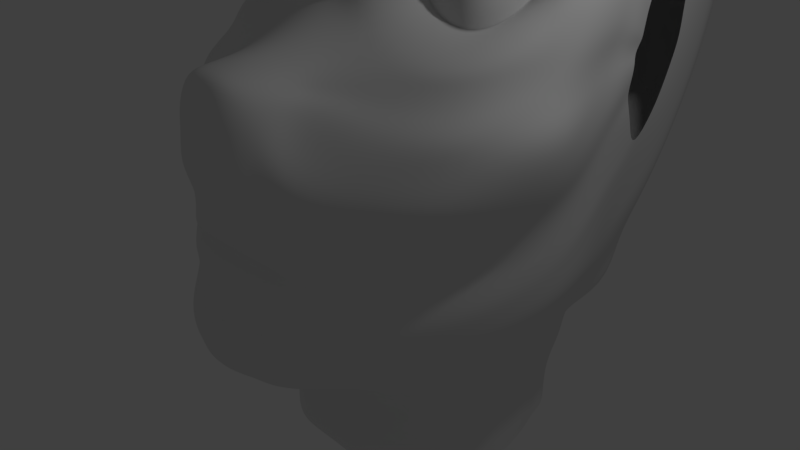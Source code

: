 # Source: advanced_modelling.blend  (saved by Blender 2.78.0; exported with 4.5.12 LTS)
import bpy
from mathutils import Matrix  # noqa: F401  (used for matrix-valued properties, if any)

bpy.ops.wm.read_factory_settings(use_empty=True)
scene = bpy.context.scene
scene.name = 'Scene'

# ---- collections
col_collection_1 = bpy.data.collections.new('Collection 1'); scene.collection.children.link(col_collection_1)

# ---- world
world_world = bpy.data.worlds.new('World'); scene.world = world_world
world_world.color = (0.05088, 0.05088, 0.05088)
world_world.use_sun_shadow = False
world_world.sun_shadow_jitter_overblur = 0.0
world_world.cycles.sampling_method = 'MANUAL'

# ---- cameras
cam_camera = bpy.data.cameras.new('Camera')
cam_camera.clip_end = 100.0
cam_camera.lens = 35.0
cam_camera.sensor_width = 32.0
cam_camera.sensor_height = 18.0
cam_camera.ortho_scale = 7.314
cam_camera.dof.focus_distance = 0.0
cam_camera.dof.aperture_fstop = 128.0

# ---- lights
light_lamp = bpy.data.lights.new('Lamp', 'POINT')
light_lamp.transmission_factor = 0.0
light_lamp.cutoff_distance = 30.0
light_lamp.energy = 100.0
light_lamp.shadow_buffer_clip_start = 1.001
light_lamp.shadow_soft_size = 0.1
light_lamp.shadow_maximum_resolution = 0.006
light_lamp.use_absolute_resolution = True

# ---- meshes
me_plane = bpy.data.meshes.new('Plane')
me_plane.from_pydata([(0.7716, -0.9694, 0.165), (2.362, -0.3166, -0.7047), (0.7843, -0.04292, 0.552), (2.337, 0.3523, -0.6355), (1.491, -1.236, 0.1125), (2.107, -0.9897, -0.1935), (1.852, 0.4746, 0.1059), (1.278, 0.3983, 0.4647), (0.5364, -0.5472, 0.3097), (0.792, 0.8902, 0.8039), (2.37, 1.136, -0.5646), (1.824, 1.158, 0.2721), (1.27, 1.142, 0.6276), (0.5022, 0.4765, 0.8542), (0.0, -0.5048, 0.3716), (0.0, 0.349, 0.8643), (0.0, -0.9292, 0.3894), (0.2743, -0.5496, 0.3197), (0.2897, 0.4432, 0.8826), (0.2961, -0.8919, 0.3365), (0.5134, -0.05507, 0.6662), (0.756, 0.3519, 0.8194), (1.863, 0.7818, 0.2769), (2.369, 0.6238, -0.5339), (1.269, 0.7786, 0.6806), (0.0, -0.1511, 0.6798), (0.3328, -0.1224, 0.6797), (0.7675, -1.394, 0.3537), (2.384, -0.6256, -0.7159), (1.456, -1.403, 0.1166), (2.119, -1.155, -0.2005), (0.8958, -1.667, 0.3612), (2.402, -0.8943, -0.7039), (1.477, -1.674, 0.1427), (2.172, -1.414, -0.1774), (0.3087, -1.263, 0.5018), (0.0, -1.279, 0.5834), (0.9886, -0.6769, -0.06478), (2.12, -0.1701, -0.5847), (0.986, 0.009292, 0.243), (2.085, 0.2666, -0.5724), (1.491, -0.8524, -0.1126), (1.889, -0.7036, -0.2807), (1.739, 0.3982, -0.08074), (1.35, 0.3398, 0.1351), (0.8078, -0.3606, 0.08813), (1.063, -0.4799, -0.2555), (1.981, -0.07163, -0.6618), (1.061, 0.1152, -0.0101), (1.953, 0.2416, -0.6204), (1.482, -0.6304, -0.3079), (1.784, -0.5027, -0.4501), (1.681, 0.4457, -0.2644), (1.376, 0.3935, -0.09226), (0.9088, -0.1967, -0.1228), (0.8085, 2.127, 0.5193), (2.158, 2.131, -0.5127), (1.841, 2.426, -0.2178), (1.328, 2.425, 0.1037), (0.4649, 1.896, 0.7043), (0.0, 1.952, 0.622), (0.2271, 1.899, 0.6807), (2.476, 0.02265, -1.004), (2.453, 0.4405, -0.9099), (2.441, 1.261, -0.8817), (2.451, 0.818, -0.8558), (2.495, -0.3397, -1.009), (2.507, -0.6556, -1.001), (2.304, 2.165, -0.9141), (0.8981, 3.218, -0.4798), (1.992, 2.977, -0.8642), (1.738, 3.152, -0.6382), (1.339, 3.256, -0.6123), (0.5286, 3.15, -0.3832), (0.0, 3.147, -0.3293), (0.2423, 3.148, -0.3365), (2.156, 2.822, -1.174), (0.814, 1.468, 0.7438), (0.5009, 1.146, 0.8618), (0.2652, 1.007, 0.8867), (0.0, 1.033, 0.8755), (2.314, 1.661, -0.56), (1.847, 1.668, 0.07106), (1.294, 1.765, 0.4017), (2.4, 1.741, -0.9254), (0.209, 2.593, 0.2592), (0.0, 2.64, 0.2106), (0.8459, 2.714, 0.07306), (0.4721, 2.561, 0.2486), (2.057, 2.62, -0.6469), (1.775, 2.862, -0.395), (1.335, 2.918, -0.2249), (2.216, 2.519, -0.9719), (0.4898, -1.645, 0.7052), (0.6525, -1.776, 0.5524), (0.2188, -1.587, 0.8029), (0.0, -1.549, 0.8291), (0.8245, -2.289, 0.5626), (2.618, -1.55, -0.5233), (1.485, -2.337, 0.3034), (2.141, -2.062, -0.06914), (2.752, -1.286, -0.9941), (0.5057, -2.087, 1.175), (0.7023, -2.166, 0.8579), (0.2879, -2.051, 1.365), (0.0, -2.045, 1.403), (0.472, -1.911, 1.089), (0.6591, -1.948, 0.8081), (1.439, -1.965, 0.2719), (2.25, -1.769, -0.01412), (2.486, -1.238, -0.5947), (0.0, -1.887, 1.269), (0.25, -1.899, 1.251), (0.8095, -1.867, 0.5639), (2.571, -0.954, -0.9904), (0.9614, -2.745, 0.5976), (2.561, -2.009, -0.6915), (1.556, -2.694, 0.2376), (2.189, -2.5, -0.128), (2.693, -1.655, -1.186), (0.523, -2.288, 1.127), (0.6775, -2.493, 0.8704), (0.3269, -2.451, 1.253), (0.0, -2.484, 1.28), (1.052, -3.035, 0.3831), (2.462, -2.297, -0.8699), (1.584, -2.942, 0.05211), (2.126, -2.688, -0.3644), (2.587, -1.936, -1.347), (0.6013, -2.927, 0.7789), (0.7416, -2.901, 0.6369), (0.3324, -2.919, 1.04), (0.0, -2.927, 1.107), (1.073, -3.278, 0.1442), (2.37, -2.503, -1.041), (1.555, -3.152, -0.1411), (2.081, -2.876, -0.568), (2.479, -2.125, -1.488), (0.5719, -3.183, 0.5313), (0.7743, -3.196, 0.4), (0.3237, -3.176, 0.6932), (0.0, -3.163, 0.7742), (0.4728, -2.577, 1.064), (0.0, -2.656, 1.135), (0.2769, -2.633, 1.122), (0.588, -3.403, 0.3718), (0.8085, -3.42, 0.2537), (0.337, -3.393, 0.5175), (0.0, -3.371, 0.5938), (0.602, -3.55, 0.3117), (0.8286, -3.56, 0.1962), (0.3475, -3.541, 0.4545), (0.0, -3.517, 0.5169), (0.6268, -3.624, 0.2081), (0.8363, -3.638, 0.12), (0.3706, -3.613, 0.3434), (0.0, -3.592, 0.408), (0.6439, -3.664, 0.08491), (0.8409, -3.68, 0.03215), (0.3848, -3.653, 0.218), (0.0, -3.643, 0.2964), (1.099, -3.482, 0.003044), (2.324, -2.672, -1.182), (1.428, -3.416, -0.2132), (2.048, -3.074, -0.7011), (2.422, -2.288, -1.619), (1.114, -3.589, -0.0486), (1.065, -3.678, -0.0618), (0.5858, -3.8, 0.09763), (0.7819, -3.821, 0.0461), (0.3424, -3.787, 0.2284), (0.0, -3.767, 0.29), (2.281, -2.814, -1.267), (1.54, -3.542, -0.3413), (2.005, -3.2, -0.7966), (2.413, -2.437, -1.718), (1.053, -3.853, -0.07937), (0.5757, -3.915, 0.05905), (0.7725, -3.937, 0.005981), (0.3328, -3.904, 0.1882), (0.0, -3.885, 0.251), (2.282, -2.949, -1.336), (1.565, -3.657, -0.4049), (2.012, -3.328, -0.8678), (2.407, -2.591, -1.754), (1.049, -3.973, -0.1243), (0.5836, -4.015, -0.02116), (0.7903, -4.038, -0.0872), (0.3335, -4.0, 0.09767), (0.0, -3.972, 0.174), (2.289, -3.085, -1.393), (1.578, -3.766, -0.4874), (2.021, -3.463, -0.9343), (2.412, -2.701, -1.798), (1.079, -4.066, -0.2314), (0.5582, -4.283, -0.1771), (0.77, -4.288, -0.2329), (0.3153, -4.341, -0.07295), (0.0, -4.359, -0.07963), (2.288, -3.261, -1.453), (1.569, -3.961, -0.5648), (2.013, -3.641, -1.002), (2.417, -2.866, -1.866), (1.059, -4.282, -0.3567), (0.5279, -4.61, -0.1225), (0.7664, -4.593, -0.2014), (0.2804, -4.647, -0.05034), (0.0, -4.662, -0.04561), (2.246, -3.455, -1.543), (1.555, -4.152, -0.6991), (1.962, -3.832, -1.106), (2.397, -3.056, -1.946), (1.083, -4.514, -0.3292), (0.501, -4.848, -0.2136), (0.7447, -4.825, -0.2956), (0.2543, -4.886, -0.1462), (0.0, -4.931, -0.1202), (2.203, -3.639, -1.663), (1.517, -4.435, -0.7323), (1.909, -4.028, -1.22), (2.371, -3.241, -2.058), (1.068, -4.734, -0.4231), (0.4545, -4.97, -0.3426), (0.6794, -4.963, -0.418), (0.2036, -5.03, -0.2734), (0.0, -5.028, -0.2731), (2.143, -3.785, -1.832), (1.489, -4.503, -0.9459), (1.857, -4.147, -1.411), (2.311, -3.411, -2.212), (1.041, -4.824, -0.5366), (0.9086, 3.603, -0.989), (1.962, 3.27, -1.428), (1.713, 3.443, -1.221), (1.348, 3.567, -1.112), (0.5446, 3.596, -0.9219), (0.0, 3.566, -0.8609), (0.2595, 3.587, -0.8729), (2.134, 3.091, -1.611), (0.8877, 3.803, -1.722), (1.952, 3.476, -2.07), (1.692, 3.647, -1.921), (1.328, 3.782, -1.815), (0.5244, 3.82, -1.651), (0.0, 3.816, -1.588), (0.2436, 3.834, -1.597), (2.111, 3.237, -2.191), (0.8663, 3.862, -2.614), (1.904, 3.431, -2.725), (1.641, 3.614, -2.704), (1.285, 3.782, -2.692), (0.5081, 3.887, -2.549), (0.0, 3.871, -2.507), (0.2306, 3.886, -2.509), (2.069, 3.14, -2.769), (0.864, 3.508, -3.579), (1.866, 3.009, -3.399), (1.61, 3.216, -3.486), (1.264, 3.426, -3.581), (0.4976, 3.591, -3.571), (0.0, 3.576, -3.516), (0.2247, 3.591, -3.528), (2.037, 2.758, -3.33), (0.8489, 2.95, -4.386), (1.854, 2.361, -3.888), (1.615, 2.571, -4.068), (1.274, 2.82, -4.305), (0.4913, 3.02, -4.43), (0.0, 3.042, -4.388), (0.2252, 3.029, -4.401), (2.013, 2.169, -3.737), (0.8509, 2.119, -4.912), (1.854, 1.632, -4.205), (1.627, 1.811, -4.415), (1.268, 1.984, -4.712), (0.494, 2.205, -5.04), (0.0, 2.256, -5.037), (0.2274, 2.229, -5.037), (2.005, 1.505, -4.035), (0.8516, 1.246, -5.216), (1.885, 0.8202, -4.471), (1.627, 0.967, -4.723), (1.268, 1.14, -5.021), (0.4947, 1.329, -5.36), (0.0, 1.343, -5.379), (0.2257, 1.346, -5.388), (2.013, 0.7008, -4.257), (0.8438, 0.2246, -5.311), (1.9, -0.2479, -4.493), (1.627, -0.08682, -4.776), (1.268, 0.08631, -5.074), (0.4818, 0.3132, -5.463), (0.0, 0.324, -5.485), (0.2101, 0.3609, -5.545), (2.046, -0.3036, -4.305), (0.8655, -0.9878, -5.092), (1.981, -1.429, -4.349), (1.774, -1.296, -4.593), (1.407, -1.143, -4.825), (0.4818, -0.8962, -5.249), (0.0, -0.8575, -5.316), (0.2101, -0.8576, -5.315), (2.081, -1.449, -4.178), (1.147, -2.014, -5.318), (1.955, -2.72, -4.106), (1.948, -2.524, -4.442), (1.72, -2.237, -4.936), (0.5927, -1.939, -5.446), (0.0, -1.92, -5.479), (0.228, -1.921, -5.478), (2.185, -2.339, -3.542), (2.456, 0.2111, -1.339), (2.432, 0.5665, -1.251), (2.424, 1.241, -1.198), (2.435, 0.9056, -1.197), (2.467, -0.03793, -1.408), (2.455, -0.3505, -1.386), (2.334, 1.996, -1.207), (2.228, 2.529, -1.401), (2.398, 1.632, -1.217), (2.273, 2.288, -1.247), (2.546, -0.9117, -1.48), (2.483, -0.6335, -1.388), (2.578, -1.242, -1.622), (2.539, -1.493, -1.764), (2.488, -1.669, -1.865), (2.456, -1.828, -1.973), (2.449, -2.008, -2.062), (2.46, -2.293, -2.1), (2.478, -2.451, -2.232), (2.47, -2.642, -2.314), (2.465, -2.819, -2.425), (2.421, -3.005, -2.584), (2.207, 2.743, -1.734), (2.186, 2.893, -2.224), (2.152, 2.798, -2.741), (2.128, 2.477, -3.22), (2.104, 1.974, -3.575), (2.092, 1.387, -3.838), (2.102, 0.6794, -4.051), (2.13, -0.2226, -4.102), (2.159, -1.225, -4.011), (2.266, -1.915, -3.344), (2.398, 0.2983, -1.677), (2.387, 0.5542, -1.612), (2.383, 1.089, -1.532), (2.385, 0.8087, -1.557), (2.402, 0.0981, -1.72), (2.392, -0.1045, -1.726), (2.325, 1.651, -1.497), (2.256, 2.028, -1.644), (2.368, 1.381, -1.508), (2.286, 1.857, -1.527), (2.452, -0.5691, -1.785), (2.411, -0.337, -1.719), (2.483, -0.8589, -1.889), (2.469, -1.074, -1.996), (2.449, -1.221, -2.08), (2.437, -1.352, -2.183), (2.436, -1.501, -2.288), (2.441, -1.702, -2.391), (2.454, -1.92, -2.506), (2.439, -2.129, -2.617), (2.432, -2.359, -2.759), (2.377, -2.645, -2.99), (2.241, 2.22, -1.893), (2.216, 2.426, -2.285), (2.186, 2.449, -2.727), (2.174, 2.144, -3.116), (2.155, 1.736, -3.409), (2.146, 1.272, -3.627), (2.147, 0.7297, -3.828), (2.174, -0.03709, -3.867), (2.205, -0.7999, -3.765), (2.252, -1.643, -3.376), (2.374, 0.2329, -2.158), (2.36, 0.3965, -2.127), (2.368, 0.6072, -2.065), (2.367, 0.477, -2.087), (2.38, 0.1606, -2.178), (2.371, 0.04922, -2.173), (2.346, 0.9341, -1.969), (2.291, 1.035, -2.056), (2.357, 0.8324, -1.98), (2.319, 1.026, -2.004), (2.405, -0.136, -2.198), (2.38, -0.04473, -2.169), (2.413, -0.2697, -2.236), (2.401, -0.4187, -2.293), (2.382, -0.5002, -2.39), (2.384, -0.5975, -2.509), (2.371, -0.7354, -2.687), (2.351, -0.9587, -2.955), (2.296, -1.287, -3.193), (2.302, 1.069, -2.151), (2.298, 1.15, -2.363), (2.281, 1.191, -2.59), (2.281, 1.082, -2.806), (2.265, 0.8795, -2.939), (2.265, 0.7106, -3.028), (2.264, 0.4742, -3.147), (2.274, 0.1106, -3.175), (2.3, -0.3823, -3.176), (2.399, -1.467, -2.677), (2.399, -1.299, -2.574), (2.371, 1.061, -1.731), (2.342, 1.259, -1.707), (2.36, -1.693, -2.852), (2.312, 1.402, -1.746), (2.287, 1.499, -1.862), (2.31, -2.004, -3.086), (2.38, 0.8441, -1.794), (2.278, 1.63, -2.042), (2.401, -0.1583, -1.953), (2.387, -0.005352, -1.957), (2.27, 1.832, -2.318), (2.441, -0.3204, -1.992), (2.241, 1.884, -2.673), (2.454, -0.5465, -2.073), (2.228, 1.64, -2.964), (2.437, -0.7182, -2.146), (2.213, 1.339, -3.182), (2.42, -0.8388, -2.224), (2.4, 0.2732, -1.939), (2.382, 0.4746, -1.885), (2.208, 1.029, -3.348), (2.41, -0.9603, -2.322), (2.381, 0.6495, -1.836), (2.211, 0.6147, -3.492), (2.402, -1.114, -2.441), (2.23, 0.07253, -3.527), (2.406, 0.1407, -1.968), (2.256, -0.4767, -3.457), (0.7747, -4.688, -1.375), (0.9153, -4.745, -1.448), (0.6143, -4.727, -1.33), (0.0, -4.725, -1.33), (1.943, -4.083, -2.384), (1.44, -4.548, -1.814), (1.726, -4.335, -2.093), (2.048, -3.814, -2.68), (1.151, -4.698, -1.574), (1.217, -2.798, -4.556), (1.776, -3.224, -3.879), (1.73, -3.124, -3.996), (1.584, -2.94, -4.312), (0.8631, -2.75, -4.638), (0.0, -2.738, -4.659), (0.6299, -2.738, -4.658), (1.891, -3.215, -3.567), (2.058, -3.522, -2.967), (1.996, -3.285, -3.246), (0.77, -4.898, -0.815), (1.083, -4.778, -0.9176), (1.174, -2.345, -5.058), (0.695, -2.28, -5.168), (0.5753, -4.904, -0.7497), (0.3791, -2.264, -5.196), (0.0, -4.955, -0.6895), (0.358, -4.957, -0.6898), (0.0, -2.264, -5.197), (2.254, -3.22, -2.73), (2.203, -2.962, -3.104), (2.052, -2.871, -3.542), (1.874, -2.956, -4.008), (1.793, -4.231, -1.699), (2.047, -3.917, -2.065), (1.465, -4.515, -1.306), (1.671, -2.538, -4.726), (2.189, -3.588, -2.407), (1.868, -2.787, -4.299), (0.8271, -4.866, -2.076), (0.9623, -4.848, -2.12), (0.6172, -4.891, -2.042), (0.0, -4.893, -2.021), (1.857, -4.319, -2.761), (1.404, -4.657, -2.332), (1.677, -4.495, -2.563), (1.937, -4.106, -3.012), (1.159, -4.778, -2.193), (1.213, -3.243, -4.811), (1.672, -3.603, -4.147), (1.639, -3.509, -4.355), (1.505, -3.36, -4.609), (0.918, -3.196, -4.893), (0.0, -3.168, -4.923), (0.6367, -3.183, -4.915), (1.778, -3.603, -3.837), (1.922, -3.86, -3.288), (1.875, -3.667, -3.555), (0.7331, -5.185, -2.281), (0.8656, -5.166, -2.322), (0.5424, -5.208, -2.247), (0.0, -5.216, -2.244), (1.804, -4.648, -3.075), (1.297, -5.001, -2.544), (1.564, -4.853, -2.775), (1.867, -4.487, -3.307), (1.058, -5.106, -2.399), (1.11, -3.609, -4.96), (1.56, -3.972, -4.318), (1.527, -3.869, -4.515), (1.395, -3.724, -4.763), (0.8223, -3.563, -5.04), (0.0, -3.553, -5.066), (0.5616, -3.55, -5.062), (1.664, -4.013, -4.088), (1.812, -4.231, -3.598), (1.769, -4.095, -3.811), (0.674, -5.517, -2.446), (0.8101, -5.494, -2.488), (0.4749, -5.538, -2.413), (0.0, -5.507, -2.389), (1.737, -4.991, -3.239), (1.24, -5.334, -2.714), (1.505, -5.185, -2.946), (1.803, -4.821, -3.483), (1.001, -5.437, -2.568), (1.052, -3.946, -5.12), (1.506, -4.302, -4.482), (1.463, -4.2, -4.684), (1.329, -4.058, -4.927), (0.768, -3.897, -5.204), (0.0, -3.847, -5.213), (0.4961, -3.884, -5.227), (1.605, -4.359, -4.257), (1.756, -4.59, -3.769), (1.707, -4.449, -3.993), (0.674, -5.953, -2.699), (0.8101, -5.929, -2.741), (0.4749, -5.973, -2.666), (0.0, -5.954, -2.649), (1.737, -5.444, -3.503), (1.24, -5.777, -2.972), (1.505, -5.631, -3.206), (1.803, -5.281, -3.751), (1.001, -5.874, -2.823), (1.052, -4.385, -5.376), (1.506, -4.745, -4.74), (1.463, -4.639, -4.94), (1.329, -4.498, -5.182), (0.768, -4.336, -5.46), (0.0, -4.298, -5.476), (0.4961, -4.323, -5.483), (1.605, -4.822, -4.526), (1.756, -5.068, -4.047), (1.707, -4.929, -4.273), (1.243, -0.1584, -0.03777), (1.171, -0.01036, 0.02565), (1.788, 0.02891, -0.3659), (1.521, -0.07741, -0.1208), (1.222, -0.152, -0.1077), (1.735, 0.2527, -0.2789), (1.448, 0.1848, -0.06216), (1.772, 0.02135, -0.4081), (1.702, -0.2984, -0.3074), (1.453, -0.1187, -0.1002), (1.621, -0.05554, -0.186), (1.47, -0.4209, -0.2058), (1.877, -0.03462, -0.5229), (1.143, -0.3245, -0.169), (0.9323, -0.4507, -0.339), (1.85, -0.0424, -0.7453), (0.9302, 0.1444, -0.09364), (1.822, 0.2708, -0.7039), (1.351, -0.6012, -0.3914), (1.653, -0.4734, -0.5337), (1.55, 0.4749, -0.348), (1.245, 0.4227, -0.1758), (0.7783, -0.1675, -0.2064)], [], [(21, 9, 13, 20), (23, 10, 11, 22), (22, 11, 12, 24), (24, 12, 9, 21), (26, 25, 14, 17), (17, 14, 16, 19), (8, 17, 19, 0), (20, 26, 17, 8), (13, 18, 26, 20), (18, 15, 25, 26), (7, 24, 21, 2), (6, 22, 24, 7), (3, 23, 22, 6), (2, 21, 20, 8), (4, 29, 30, 5), (0, 27, 29, 4), (5, 30, 28, 1), (29, 33, 34, 30), (27, 31, 33, 29), (30, 34, 32, 28), (0, 19, 35, 27), (19, 16, 36, 35), (5, 42, 41, 4), (1, 3, 40, 38), (3, 6, 43, 40), (7, 2, 39, 44), (8, 0, 37, 45), (6, 7, 44, 43), (4, 41, 37, 0), (1, 38, 42, 5), (2, 8, 45, 39), (41, 50, 46, 37), (38, 47, 51, 42), (39, 45, 54, 48), (42, 51, 50, 41), (38, 40, 49, 47), (40, 43, 52, 49), (44, 39, 48, 53), (45, 37, 46, 54), (43, 44, 53, 52), (78, 77, 55, 59), (80, 79, 61, 60), (82, 81, 56, 57), (83, 82, 57, 58), (79, 78, 59, 61), (77, 83, 58, 55), (32, 67, 66, 28), (81, 10, 64, 84), (3, 1, 62, 63), (10, 23, 65, 64), (23, 3, 63, 65), (28, 66, 62, 1), (86, 85, 75, 74), (88, 87, 69, 73), (90, 89, 70, 71), (85, 88, 73, 75), (91, 90, 71, 72), (89, 92, 76, 70), (87, 91, 72, 69), (56, 81, 84, 68), (9, 12, 83, 77), (18, 13, 78, 79), (12, 11, 82, 83), (11, 10, 81, 82), (15, 18, 79, 80), (13, 9, 77, 78), (55, 58, 91, 87), (56, 68, 92, 89), (58, 57, 90, 91), (61, 59, 88, 85), (57, 56, 89, 90), (59, 55, 87, 88), (60, 61, 85, 86), (35, 95, 93, 27), (36, 96, 95, 35), (27, 93, 94, 31), (107, 106, 102, 103), (109, 108, 99, 100), (110, 109, 100, 98), (112, 111, 105, 104), (113, 107, 103, 97), (108, 113, 97, 99), (114, 110, 98, 101), (106, 112, 104, 102), (93, 95, 112, 106), (67, 32, 110, 114), (33, 31, 113, 108), (31, 94, 107, 113), (95, 96, 111, 112), (32, 34, 109, 110), (34, 33, 108, 109), (94, 93, 106, 107), (103, 102, 120, 121), (100, 99, 117, 118), (98, 100, 118, 116), (97, 103, 121, 115), (104, 105, 123, 122), (101, 98, 116, 119), (99, 97, 115, 117), (102, 104, 122, 120), (119, 116, 125, 128), (117, 115, 124, 126), (120, 122, 144, 142), (121, 120, 142, 129, 130), (118, 117, 126, 127), (116, 118, 127, 125), (115, 121, 130, 124), (122, 123, 143, 144), (129, 131, 140, 138), (130, 129, 138, 139), (127, 126, 135, 136), (125, 127, 136, 134), (124, 130, 139, 133), (131, 132, 141, 140), (128, 125, 134, 137), (126, 124, 133, 135), (144, 143, 132, 131), (142, 144, 131, 129), (138, 140, 147, 145), (140, 141, 148, 147), (139, 138, 145, 146), (145, 147, 151, 149), (147, 148, 152, 151), (146, 145, 149, 150), (149, 151, 155, 153), (151, 152, 156, 155), (150, 149, 153, 154), (153, 155, 159, 157), (155, 156, 160, 159), (154, 153, 157, 158), (136, 135, 163, 164), (134, 136, 164, 162), (133, 139, 146, 161), (137, 134, 162, 165), (135, 133, 161, 163), (161, 146, 150, 166), (166, 150, 154, 167), (161, 166, 163), (167, 163, 166), (154, 158, 167), (167, 158, 169, 176), (159, 160, 171, 170), (165, 162, 172, 175), (157, 159, 170, 168), (163, 167, 176, 173), (158, 157, 168, 169), (164, 163, 173, 174), (162, 164, 174, 172), (172, 174, 183, 181), (170, 171, 180, 179), (173, 176, 185, 182), (174, 173, 182, 183), (168, 170, 179, 177), (169, 168, 177, 178), (176, 169, 178, 185), (175, 172, 181, 184), (182, 185, 194, 191), (183, 182, 191, 192), (177, 179, 188, 186), (178, 177, 186, 187), (185, 178, 187, 194), (184, 181, 190, 193), (181, 183, 192, 190), (179, 180, 189, 188), (186, 188, 197, 195), (187, 186, 195, 196), (194, 187, 196, 203), (193, 190, 199, 202), (190, 192, 201, 199), (188, 189, 198, 197), (191, 194, 203, 200), (192, 191, 200, 201), (203, 196, 205, 212), (202, 199, 208, 211), (199, 201, 210, 208), (197, 198, 207, 206), (200, 203, 212, 209), (201, 200, 209, 210), (195, 197, 206, 204), (196, 195, 204, 205), (206, 207, 216, 215), (209, 212, 221, 218), (210, 209, 218, 219), (204, 206, 215, 213), (205, 204, 213, 214), (212, 205, 214, 221), (211, 208, 217, 220), (208, 210, 219, 217), (218, 221, 230, 227), (219, 218, 227, 228), (213, 215, 224, 222), (214, 213, 222, 223), (221, 214, 223, 230), (220, 217, 226, 229), (217, 219, 228, 226), (215, 216, 225, 224), (70, 76, 238, 232), (75, 73, 235, 237), (72, 71, 233, 234), (69, 72, 234, 231), (74, 75, 237, 236), (73, 69, 231, 235), (71, 70, 232, 233), (233, 232, 240, 241), (232, 238, 246, 240), (237, 235, 243, 245), (234, 233, 241, 242), (231, 234, 242, 239), (236, 237, 245, 244), (235, 231, 239, 243), (240, 246, 254, 248), (245, 243, 251, 253), (242, 241, 249, 250), (239, 242, 250, 247), (244, 245, 253, 252), (243, 239, 247, 251), (241, 240, 248, 249), (253, 251, 259, 261), (250, 249, 257, 258), (247, 250, 258, 255), (252, 253, 261, 260), (251, 247, 255, 259), (249, 248, 256, 257), (248, 254, 262, 256), (255, 258, 266, 263), (260, 261, 269, 268), (259, 255, 263, 267), (257, 256, 264, 265), (256, 262, 270, 264), (261, 259, 267, 269), (258, 257, 265, 266), (268, 269, 277, 276), (267, 263, 271, 275), (265, 264, 272, 273), (264, 270, 278, 272), (269, 267, 275, 277), (266, 265, 273, 274), (263, 266, 274, 271), (272, 278, 286, 280), (277, 275, 283, 285), (274, 273, 281, 282), (271, 274, 282, 279), (276, 277, 285, 284), (275, 271, 279, 283), (273, 272, 280, 281), (280, 286, 294, 288), (285, 283, 291, 293), (282, 281, 289, 290), (279, 282, 290, 287), (284, 285, 293, 292), (283, 279, 287, 291), (281, 280, 288, 289), (290, 289, 297, 298), (287, 290, 298, 295), (292, 293, 301, 300), (291, 287, 295, 299), (289, 288, 296, 297), (288, 294, 302, 296), (293, 291, 299, 301), (300, 301, 309, 308), (299, 295, 303, 307), (297, 296, 304, 305), (296, 302, 310, 304), (301, 299, 307, 309), (298, 297, 305, 306), (295, 298, 306, 303), (262, 254, 335, 336), (62, 66, 315, 311), (66, 67, 316, 315), (270, 262, 336, 337), (238, 76, 318, 333), (119, 128, 324, 323), (68, 84, 319, 317), (278, 270, 337, 338), (175, 184, 328, 327), (137, 165, 326, 325), (211, 220, 331, 330), (254, 246, 334, 335), (184, 193, 328), (101, 119, 323, 321), (246, 238, 333, 334), (84, 64, 313, 319), (220, 229, 332, 331), (193, 202, 329, 328), (114, 101, 321, 322), (92, 68, 317, 320), (302, 294, 340, 341), (202, 211, 330, 329), (310, 302, 341, 342), (165, 175, 327, 326), (63, 62, 311, 312), (76, 92, 320, 318), (286, 278, 338, 339), (67, 114, 322, 316), (65, 63, 312, 314), (128, 137, 325, 324), (64, 65, 314, 313), (294, 286, 339, 340), (327, 328, 360, 359), (311, 315, 347, 343), (341, 340, 372, 373), (315, 316, 348, 347), (342, 341, 373, 374), (328, 329, 361, 360), (317, 319, 351, 349), (329, 330, 362, 361), (318, 320, 352, 350), (330, 331, 363, 362), (319, 313, 345, 351), (331, 332, 364, 363), (320, 317, 349, 352), (333, 318, 350, 365), (316, 322, 354, 348), (334, 333, 365, 366), (322, 321, 353, 354), (335, 334, 366, 367), (321, 323, 355, 353), (336, 335, 367, 368), (323, 324, 356, 355), (337, 336, 368, 369), (324, 325, 357, 356), (312, 311, 343, 344), (338, 337, 369, 370), (325, 326, 358, 357), (314, 312, 344, 346), (339, 338, 370, 371), (326, 327, 359, 358), (313, 314, 346, 345), (340, 339, 371, 372), (404, 403, 392), (406, 405, 383, 381), (403, 407, 393, 392), (409, 408, 384, 382), (407, 410, 374, 393), (405, 411, 377, 383), (410, 310, 342, 374), (408, 406, 381, 384), (412, 409, 382, 394), (414, 413, 386, 380), (415, 412, 394, 395), (413, 416, 385, 386), (417, 415, 395, 396), (416, 418, 387, 385), (419, 417, 396, 397), (418, 420, 388, 387), (421, 419, 397, 398), (420, 422, 389, 388), (424, 423, 375, 376), (425, 421, 398, 399), (422, 426, 390, 389), (427, 424, 376, 378), (428, 425, 399, 400), (426, 429, 391, 390), (411, 427, 378, 377), (430, 428, 400, 401), (429, 404, 392, 391), (423, 431, 379, 375), (432, 430, 401, 402), (431, 414, 380, 379), (393, 432, 402, 392), (374, 373, 432, 393), (347, 348, 414, 431), (373, 372, 430, 432), (343, 347, 431, 423), (359, 360, 404, 429), (372, 371, 428, 430), (345, 346, 427, 411), (358, 359, 429, 426), (371, 370, 425, 428), (346, 344, 424, 427), (357, 358, 426, 422), (370, 369, 421, 425), (344, 343, 423, 424), (356, 357, 422, 420), (369, 368, 419, 421), (355, 356, 420, 418), (368, 367, 417, 419), (353, 355, 418, 416), (367, 366, 415, 417), (354, 353, 416, 413), (366, 365, 412, 415), (348, 354, 413, 414), (365, 350, 409, 412), (352, 349, 406, 408), (363, 364, 310, 410), (351, 345, 411, 405), (362, 363, 410, 407), (350, 352, 408, 409), (361, 362, 407, 403), (349, 351, 405, 406), (360, 361, 403, 404), (453, 452, 434, 441), (455, 454, 442, 446), (452, 456, 433, 434), (457, 455, 446, 448), (459, 458, 436, 435), (460, 457, 448, 447), (456, 459, 435, 433), (462, 461, 450, 451), (463, 462, 451, 449), (464, 463, 449, 443), (466, 465, 439, 437), (465, 467, 438, 439), (454, 468, 445, 442), (461, 469, 440, 450), (469, 466, 437, 440), (470, 464, 443, 444), (468, 470, 444, 445), (467, 453, 441, 438), (227, 230, 453, 467), (306, 305, 470, 468), (305, 304, 464, 470), (229, 226, 466, 469), (332, 229, 469, 461), (303, 306, 468, 454), (228, 227, 467, 465), (226, 228, 465, 466), (304, 310, 463, 464), (310, 364, 462, 463), (364, 332, 461, 462), (222, 224, 459, 456), (308, 309, 457, 460), (224, 225, 458, 459), (309, 307, 455, 457), (223, 222, 456, 452), (307, 303, 454, 455), (230, 223, 452, 453), (443, 449, 487, 481), (441, 434, 472, 479), (434, 433, 471, 472), (450, 440, 478, 488), (442, 445, 483, 480), (435, 436, 474, 473), (451, 450, 488, 489), (444, 443, 481, 482), (433, 435, 473, 471), (449, 451, 489, 487), (445, 444, 482, 483), (437, 439, 477, 475), (446, 442, 480, 484), (439, 438, 476, 477), (448, 446, 484, 486), (440, 437, 475, 478), (447, 448, 486, 485), (438, 441, 479, 476), (481, 487, 506, 500), (479, 472, 491, 498), (472, 471, 490, 491), (488, 478, 497, 507), (480, 483, 502, 499), (473, 474, 493, 492), (489, 488, 507, 508), (482, 481, 500, 501), (471, 473, 492, 490), (487, 489, 508, 506), (483, 482, 501, 502), (475, 477, 496, 494), (484, 480, 499, 503), (477, 476, 495, 496), (486, 484, 503, 505), (478, 475, 494, 497), (485, 486, 505, 504), (476, 479, 498, 495), (503, 499, 518, 522), (496, 495, 514, 515), (505, 503, 522, 524), (497, 494, 513, 516), (504, 505, 524, 523), (495, 498, 517, 514), (500, 506, 525, 519), (498, 491, 510, 517), (491, 490, 509, 510), (507, 497, 516, 526), (499, 502, 521, 518), (492, 493, 512, 511), (508, 507, 526, 527), (501, 500, 519, 520), (490, 492, 511, 509), (506, 508, 527, 525), (502, 501, 520, 521), (494, 496, 515, 513), (522, 518, 537, 541), (515, 514, 533, 534), (524, 522, 541, 543), (516, 513, 532, 535), (523, 524, 543, 542), (514, 517, 536, 533), (519, 525, 544, 538), (517, 510, 529, 536), (510, 509, 528, 529), (526, 516, 535, 545), (518, 521, 540, 537), (511, 512, 531, 530), (527, 526, 545, 546), (520, 519, 538, 539), (509, 511, 530, 528), (525, 527, 546, 544), (521, 520, 539, 540), (513, 515, 534, 532), (52, 53, 553, 552), (53, 48, 548, 553), (547, 548, 54), (49, 52, 552, 549), (54, 548, 48), (552, 553, 550, 549), (553, 548, 547, 550), (558, 555, 557, 556), (555, 559, 554, 557), (560, 558, 556, 551), (47, 49, 554, 559), (54, 46, 560, 551), (46, 50, 558, 560), (51, 47, 559, 555), (50, 51, 555, 558), (48, 53, 568, 563), (46, 54, 569, 561), (53, 52, 567, 568), (50, 46, 561, 565), (47, 51, 566, 562), (54, 48, 563, 569), (51, 50, 565, 566), (49, 47, 562, 564), (52, 49, 564, 567)])
me_plane.polygons.foreach_set('use_smooth', [True] * 523)
me_plane.use_remesh_preserve_volume = False
me_plane.use_remesh_preserve_attributes = False
me_plane.use_mirror_vertex_groups = False
me_plane.update()

# ---- objects
ob_plane = bpy.data.objects.new('Plane', me_plane)
ob_lamp = bpy.data.objects.new('Lamp', light_lamp)
ob_camera = bpy.data.objects.new('Camera', cam_camera)

# ---- transforms, parenting, visibility, modifiers, constraints
ob_plane.location = (0.0, 0.0, 3.854)
ob_plane.rotation_euler = (1.043, -0.0, 0.0)
ob_plane.lineart.crease_threshold = 0.0
_m = ob_plane.modifiers.new('Mirror', 'MIRROR')
_m.use_clip = True
_m = ob_plane.modifiers.new('Subsurf', 'SUBSURF')
_m.uv_smooth = 'PRESERVE_CORNERS'
_m.quality = 2
_m.levels = 2
_m.show_only_control_edges = False
ob_lamp.location = (4.076, 1.005, 5.904)
ob_lamp.rotation_euler = (0.6503, 0.05522, 1.866)
ob_lamp.lock_rotations_4d = False
ob_lamp.empty_display_type = 'ARROWS'
ob_lamp.color = (0.0, 0.0, 0.0, 0.0)
ob_lamp.lineart.crease_threshold = 0.0
ob_camera.location = (7.481, -6.508, 5.344)
ob_camera.rotation_euler = (1.109, 0.0, 0.8149)
ob_camera.lock_rotations_4d = False
ob_camera.empty_display_type = 'ARROWS'
ob_camera.color = (0.0, 0.0, 0.0, 0.0)
ob_camera.display_type = 'WIRE'
ob_camera.lineart.crease_threshold = 0.0

# ---- collection membership
col_collection_1.objects.link(ob_plane)
col_collection_1.objects.link(ob_lamp)
col_collection_1.objects.link(ob_camera)

# ---- scene / render settings (as saved in the file)
scene.camera = ob_camera
scene.frame_start = 1; scene.frame_end = 250; scene.frame_set(1)
scene.render.engine = 'BLENDER_EEVEE_NEXT'
scene.render.resolution_percentage = 50
scene.render.dither_intensity = 0.0
scene.cycles.use_denoising = False
scene.cycles.samples = 128
scene.cycles.sampling_pattern = 'TABULATED_SOBOL'
scene.cycles.light_sampling_threshold = 0.0
scene.cycles.use_adaptive_sampling = False
scene.cycles.use_light_tree = False
scene.cycles.blur_glossy = 0.0
scene.cycles.sample_clamp_indirect = 0.0
scene.view_settings.view_transform = 'Standard'
bpy.context.view_layer.update()
